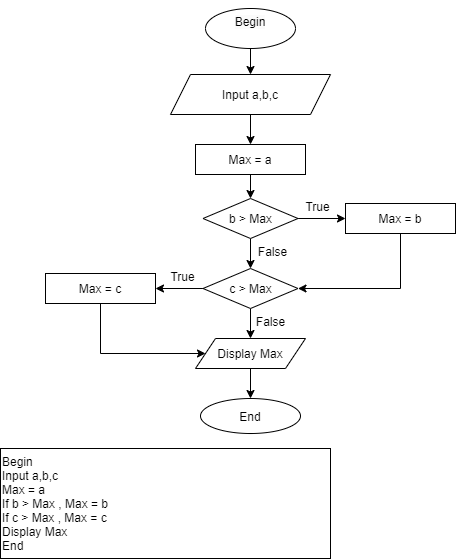

The diagram above was exported from draw.io. Its source (the exported page's mxGraphModel, read from the mxfile embedded in the PNG):
<mxGraphModel dx="1024" dy="592" grid="1" gridSize="10" guides="1" tooltips="1" connect="1" arrows="1" fold="1" page="1" pageScale="1" pageWidth="850" pageHeight="1100" math="0" shadow="0">
  <root>
    <mxCell id="0" />
    <mxCell id="1" parent="0" />
    <mxCell id="R9EpObmYMeCvhpYcr_IG-1" value="&lt;div&gt;&lt;span&gt;Begin&lt;/span&gt;&lt;/div&gt;&lt;div&gt;&lt;span&gt;Input a,b,c&lt;/span&gt;&lt;/div&gt;&lt;div&gt;Max = a&amp;nbsp;&lt;/div&gt;&lt;div&gt;If b &amp;gt; Max , Max = b&lt;/div&gt;&lt;div&gt;If c &amp;gt; Max , Max = c&lt;/div&gt;&lt;div&gt;Display Max&lt;/div&gt;&lt;div&gt;&lt;span&gt;End&lt;/span&gt;&lt;/div&gt;" style="whiteSpace=wrap;html=1;align=left;" parent="1" vertex="1">
      <mxGeometry x="15" y="480" width="330" height="110" as="geometry" />
    </mxCell>
    <mxCell id="R9EpObmYMeCvhpYcr_IG-2" value="&#10;&lt;span style=&quot;color: rgb(0, 0, 0); font-family: Helvetica; font-size: 12px; font-style: normal; font-variant-ligatures: normal; font-variant-caps: normal; font-weight: 400; letter-spacing: normal; orphans: 2; text-align: left; text-indent: 0px; text-transform: none; widows: 2; word-spacing: 0px; -webkit-text-stroke-width: 0px; background-color: rgb(251, 251, 251); text-decoration-thickness: initial; text-decoration-style: initial; text-decoration-color: initial; float: none; display: inline !important;&quot;&gt;Begin&lt;/span&gt;&#10;&#10;" style="ellipse;whiteSpace=wrap;html=1;" parent="1" vertex="1">
      <mxGeometry x="220" y="40" width="90" height="40" as="geometry" />
    </mxCell>
    <mxCell id="R9EpObmYMeCvhpYcr_IG-3" value="Input a,b,c" style="shape=parallelogram;perimeter=parallelogramPerimeter;whiteSpace=wrap;html=1;fixedSize=1;" parent="1" vertex="1">
      <mxGeometry x="185" y="106" width="160" height="40" as="geometry" />
    </mxCell>
    <mxCell id="R9EpObmYMeCvhpYcr_IG-5" value="&lt;div style=&quot;text-align: left&quot;&gt;Max = a&lt;/div&gt;" style="rounded=0;whiteSpace=wrap;html=1;" parent="1" vertex="1">
      <mxGeometry x="210" y="176" width="110" height="30" as="geometry" />
    </mxCell>
    <mxCell id="R9EpObmYMeCvhpYcr_IG-7" value="Display Max" style="shape=parallelogram;perimeter=parallelogramPerimeter;whiteSpace=wrap;html=1;fixedSize=1;" parent="1" vertex="1">
      <mxGeometry x="210" y="370" width="110" height="30" as="geometry" />
    </mxCell>
    <mxCell id="R9EpObmYMeCvhpYcr_IG-8" value="End" style="ellipse;whiteSpace=wrap;html=1;" parent="1" vertex="1">
      <mxGeometry x="215" y="430" width="100" height="35" as="geometry" />
    </mxCell>
    <mxCell id="R9EpObmYMeCvhpYcr_IG-9" value="" style="endArrow=classic;html=1;rounded=0;exitX=0.5;exitY=1;exitDx=0;exitDy=0;entryX=0.5;entryY=0;entryDx=0;entryDy=0;" parent="1" source="R9EpObmYMeCvhpYcr_IG-2" target="R9EpObmYMeCvhpYcr_IG-3" edge="1">
      <mxGeometry width="50" height="50" relative="1" as="geometry">
        <mxPoint x="240" y="340" as="sourcePoint" />
        <mxPoint x="290" y="290" as="targetPoint" />
      </mxGeometry>
    </mxCell>
    <mxCell id="R9EpObmYMeCvhpYcr_IG-12" value="" style="endArrow=classic;html=1;rounded=0;exitX=0.5;exitY=1;exitDx=0;exitDy=0;entryX=0.5;entryY=0;entryDx=0;entryDy=0;" parent="1" source="R9EpObmYMeCvhpYcr_IG-3" target="R9EpObmYMeCvhpYcr_IG-5" edge="1">
      <mxGeometry width="50" height="50" relative="1" as="geometry">
        <mxPoint x="240" y="340" as="sourcePoint" />
        <mxPoint x="265" y="180" as="targetPoint" />
      </mxGeometry>
    </mxCell>
    <mxCell id="R9EpObmYMeCvhpYcr_IG-13" value="" style="endArrow=classic;html=1;rounded=0;entryX=0.5;entryY=0;entryDx=0;entryDy=0;exitX=0.5;exitY=1;exitDx=0;exitDy=0;" parent="1" source="vjKO7TKDSIz3PBJSmGDi-5" target="R9EpObmYMeCvhpYcr_IG-7" edge="1">
      <mxGeometry width="50" height="50" relative="1" as="geometry">
        <mxPoint x="265" y="350" as="sourcePoint" />
        <mxPoint x="290" y="280" as="targetPoint" />
      </mxGeometry>
    </mxCell>
    <mxCell id="R9EpObmYMeCvhpYcr_IG-15" value="" style="endArrow=classic;html=1;rounded=0;entryX=0.5;entryY=0;entryDx=0;entryDy=0;exitX=0.5;exitY=1;exitDx=0;exitDy=0;" parent="1" source="R9EpObmYMeCvhpYcr_IG-7" target="R9EpObmYMeCvhpYcr_IG-8" edge="1">
      <mxGeometry width="50" height="50" relative="1" as="geometry">
        <mxPoint x="265" y="410" as="sourcePoint" />
        <mxPoint x="290" y="280" as="targetPoint" />
      </mxGeometry>
    </mxCell>
    <mxCell id="vjKO7TKDSIz3PBJSmGDi-8" style="edgeStyle=orthogonalEdgeStyle;rounded=0;orthogonalLoop=1;jettySize=auto;html=1;exitX=0.5;exitY=1;exitDx=0;exitDy=0;entryX=0.5;entryY=0;entryDx=0;entryDy=0;" parent="1" source="vjKO7TKDSIz3PBJSmGDi-1" target="vjKO7TKDSIz3PBJSmGDi-5" edge="1">
      <mxGeometry relative="1" as="geometry" />
    </mxCell>
    <mxCell id="vjKO7TKDSIz3PBJSmGDi-9" style="edgeStyle=orthogonalEdgeStyle;rounded=0;orthogonalLoop=1;jettySize=auto;html=1;exitX=1;exitY=0.5;exitDx=0;exitDy=0;entryX=0;entryY=0.5;entryDx=0;entryDy=0;" parent="1" source="vjKO7TKDSIz3PBJSmGDi-1" target="vjKO7TKDSIz3PBJSmGDi-4" edge="1">
      <mxGeometry relative="1" as="geometry" />
    </mxCell>
    <mxCell id="vjKO7TKDSIz3PBJSmGDi-1" value="b &amp;gt; Max" style="rhombus;whiteSpace=wrap;html=1;" parent="1" vertex="1">
      <mxGeometry x="217.5" y="230" width="95" height="40" as="geometry" />
    </mxCell>
    <mxCell id="vjKO7TKDSIz3PBJSmGDi-2" value="" style="endArrow=classic;html=1;exitX=0.5;exitY=1;exitDx=0;exitDy=0;entryX=0.5;entryY=0;entryDx=0;entryDy=0;" parent="1" source="R9EpObmYMeCvhpYcr_IG-5" target="vjKO7TKDSIz3PBJSmGDi-1" edge="1">
      <mxGeometry width="50" height="50" relative="1" as="geometry">
        <mxPoint x="500" y="340" as="sourcePoint" />
        <mxPoint x="550" y="290" as="targetPoint" />
      </mxGeometry>
    </mxCell>
    <mxCell id="vjKO7TKDSIz3PBJSmGDi-21" style="edgeStyle=orthogonalEdgeStyle;rounded=0;orthogonalLoop=1;jettySize=auto;html=1;entryX=1;entryY=0.5;entryDx=0;entryDy=0;" parent="1" source="vjKO7TKDSIz3PBJSmGDi-4" target="vjKO7TKDSIz3PBJSmGDi-5" edge="1">
      <mxGeometry relative="1" as="geometry">
        <Array as="points">
          <mxPoint x="415" y="320" />
        </Array>
      </mxGeometry>
    </mxCell>
    <mxCell id="vjKO7TKDSIz3PBJSmGDi-4" value="&lt;div style=&quot;text-align: left&quot;&gt;Max = b&lt;/div&gt;" style="rounded=0;whiteSpace=wrap;html=1;" parent="1" vertex="1">
      <mxGeometry x="360" y="235" width="110" height="30" as="geometry" />
    </mxCell>
    <mxCell id="vjKO7TKDSIz3PBJSmGDi-11" value="" style="edgeStyle=orthogonalEdgeStyle;rounded=0;orthogonalLoop=1;jettySize=auto;html=1;" parent="1" source="vjKO7TKDSIz3PBJSmGDi-5" target="vjKO7TKDSIz3PBJSmGDi-6" edge="1">
      <mxGeometry relative="1" as="geometry" />
    </mxCell>
    <mxCell id="vjKO7TKDSIz3PBJSmGDi-5" value="c &amp;gt; Max" style="rhombus;whiteSpace=wrap;html=1;" parent="1" vertex="1">
      <mxGeometry x="217.5" y="300" width="95" height="40" as="geometry" />
    </mxCell>
    <mxCell id="vjKO7TKDSIz3PBJSmGDi-15" style="edgeStyle=orthogonalEdgeStyle;rounded=0;orthogonalLoop=1;jettySize=auto;html=1;entryX=0;entryY=0.5;entryDx=0;entryDy=0;" parent="1" source="vjKO7TKDSIz3PBJSmGDi-6" target="R9EpObmYMeCvhpYcr_IG-7" edge="1">
      <mxGeometry relative="1" as="geometry">
        <Array as="points">
          <mxPoint x="115" y="385" />
        </Array>
      </mxGeometry>
    </mxCell>
    <mxCell id="vjKO7TKDSIz3PBJSmGDi-6" value="&lt;div style=&quot;text-align: left&quot;&gt;Max = c&lt;/div&gt;" style="rounded=0;whiteSpace=wrap;html=1;" parent="1" vertex="1">
      <mxGeometry x="60" y="305" width="110" height="30" as="geometry" />
    </mxCell>
    <mxCell id="vjKO7TKDSIz3PBJSmGDi-17" value="True" style="text;html=1;strokeColor=none;fillColor=none;align=center;verticalAlign=middle;whiteSpace=wrap;rounded=0;" parent="1" vertex="1">
      <mxGeometry x="170" y="290" width="55" height="35" as="geometry" />
    </mxCell>
    <mxCell id="vjKO7TKDSIz3PBJSmGDi-18" value="True" style="text;html=1;strokeColor=none;fillColor=none;align=center;verticalAlign=middle;whiteSpace=wrap;rounded=0;" parent="1" vertex="1">
      <mxGeometry x="305" y="220" width="55" height="35" as="geometry" />
    </mxCell>
    <mxCell id="vjKO7TKDSIz3PBJSmGDi-22" value="False" style="text;html=1;strokeColor=none;fillColor=none;align=center;verticalAlign=middle;whiteSpace=wrap;rounded=0;" parent="1" vertex="1">
      <mxGeometry x="260" y="265" width="55" height="35" as="geometry" />
    </mxCell>
    <mxCell id="vjKO7TKDSIz3PBJSmGDi-23" value="False" style="text;html=1;strokeColor=none;fillColor=none;align=center;verticalAlign=middle;whiteSpace=wrap;rounded=0;" parent="1" vertex="1">
      <mxGeometry x="257.5" y="335" width="55" height="35" as="geometry" />
    </mxCell>
  </root>
</mxGraphModel>